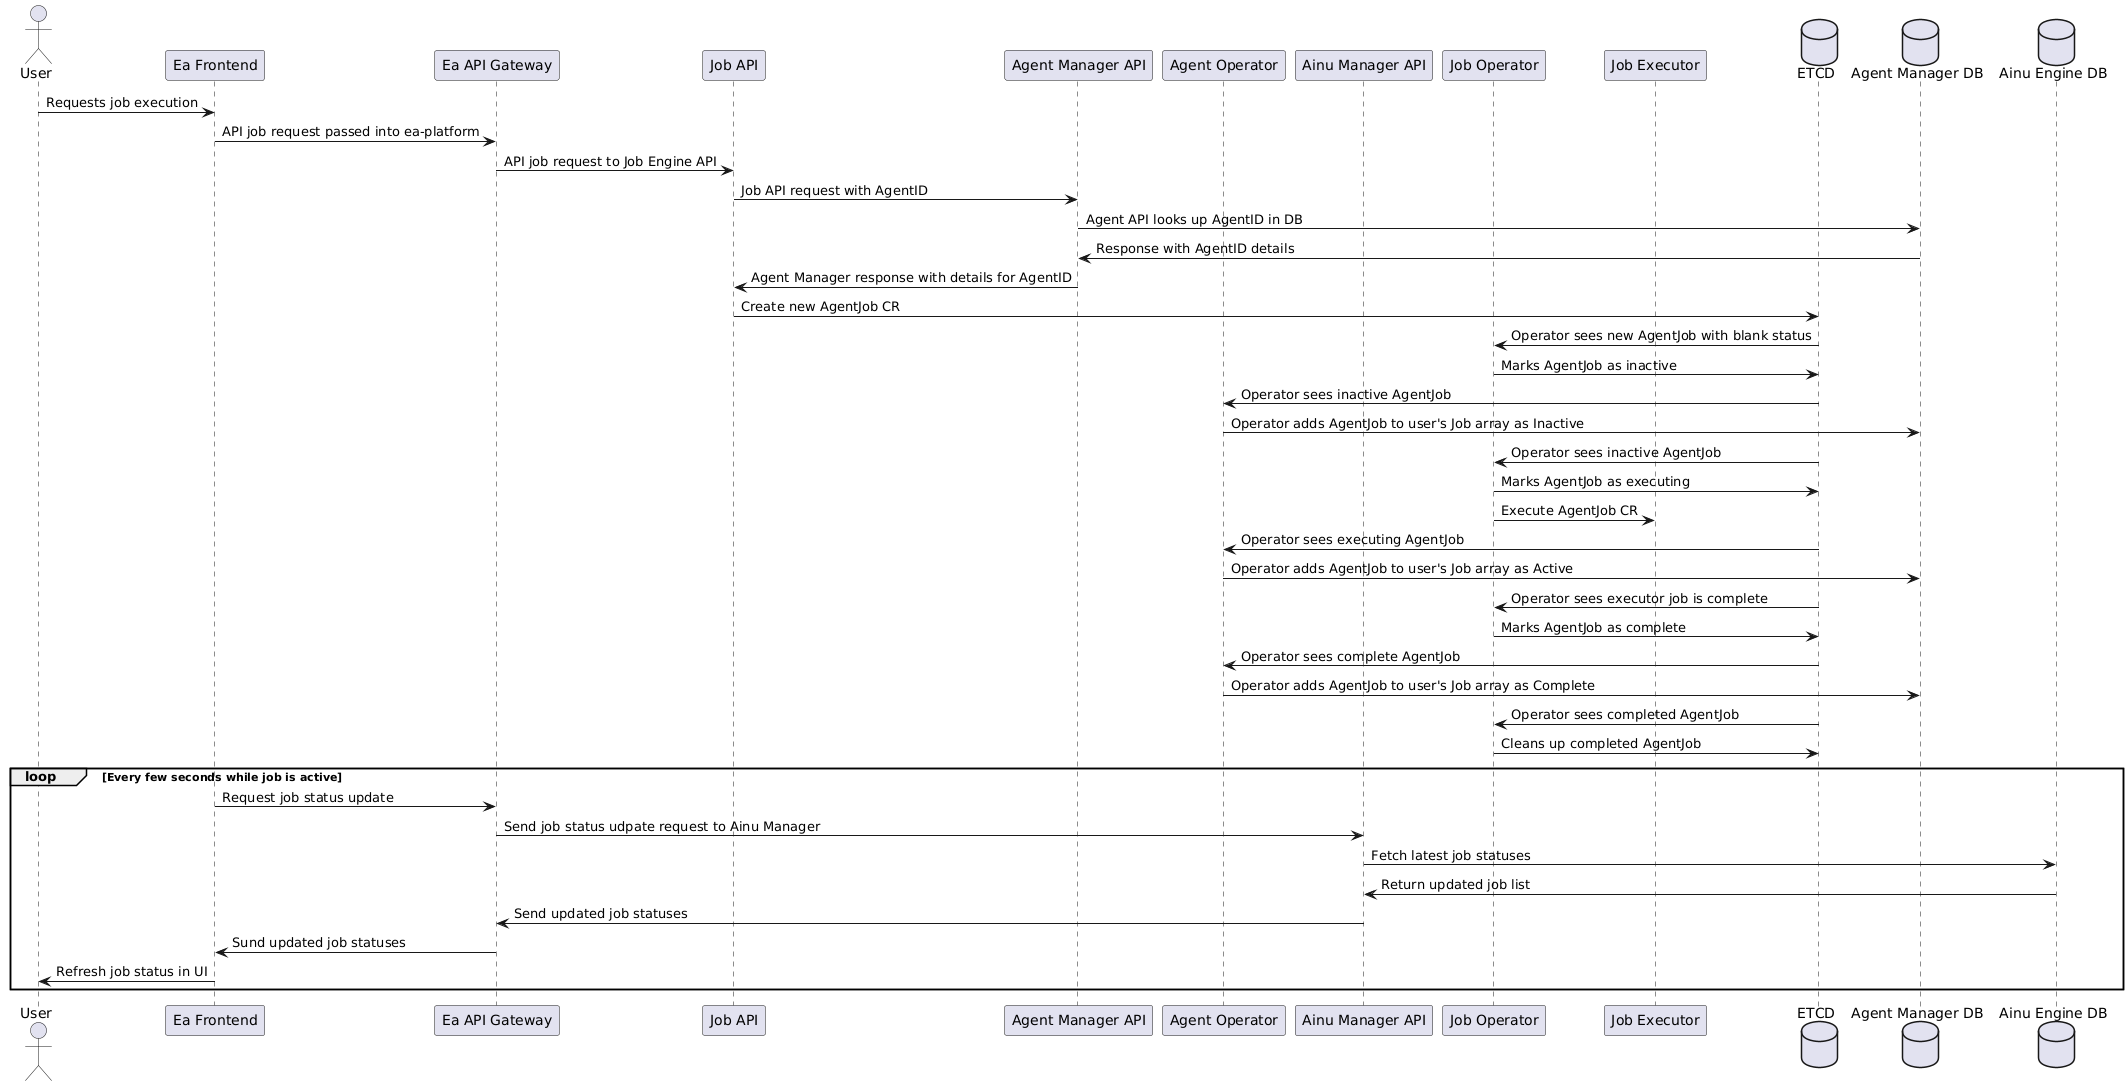

The diagram above was rendered by PlantUML. Its source (embedded in the PNG):
@startuml
actor User
participant "Ea Frontend" as EA
participant "Ea API Gateway" as GATEWAY
participant "Job API" as JOB_API
participant "Agent Manager API" as AGENT_API
participant "Agent Operator" as AGENT_OPERATOR
participant "Ainu Manager API" as AINU_API
participant "Job Operator" as JOB_OPERATOR
participant "Job Executor" as JOB_EXECUTOR
database "ETCD" as ETCD
database "Agent Manager DB" as AGENT_DB
database "Ainu Engine DB" as AINU_DB

User -> EA : Requests job execution
EA -> GATEWAY : API job request passed into ea-platform
GATEWAY -> JOB_API : API job request to Job Engine API
JOB_API -> AGENT_API: Job API request with AgentID
AGENT_API -> AGENT_DB: Agent API looks up AgentID in DB
AGENT_DB -> AGENT_API: Response with AgentID details
AGENT_API -> JOB_API: Agent Manager response with details for AgentID

JOB_API -> ETCD: Create new AgentJob CR
ETCD -> JOB_OPERATOR: Operator sees new AgentJob with blank status
JOB_OPERATOR -> ETCD: Marks AgentJob as inactive
ETCD -> AGENT_OPERATOR: Operator sees inactive AgentJob
AGENT_OPERATOR -> AGENT_DB: Operator adds AgentJob to user's Job array as Inactive
ETCD -> JOB_OPERATOR: Operator sees inactive AgentJob
JOB_OPERATOR -> ETCD: Marks AgentJob as executing
JOB_OPERATOR -> JOB_EXECUTOR : Execute AgentJob CR
ETCD -> AGENT_OPERATOR: Operator sees executing AgentJob
AGENT_OPERATOR -> AGENT_DB: Operator adds AgentJob to user's Job array as Active
ETCD -> JOB_OPERATOR: Operator sees executor job is complete
JOB_OPERATOR -> ETCD: Marks AgentJob as complete
ETCD -> AGENT_OPERATOR: Operator sees complete AgentJob
AGENT_OPERATOR -> AGENT_DB: Operator adds AgentJob to user's Job array as Complete
ETCD -> JOB_OPERATOR: Operator sees completed AgentJob
JOB_OPERATOR -> ETCD: Cleans up completed AgentJob

' Periodic job status polling from frontend
loop Every few seconds while job is active
    EA -> GATEWAY: Request job status update
    GATEWAY -> AINU_API: Send job status udpate request to Ainu Manager
    AINU_API -> AINU_DB: Fetch latest job statuses
    AINU_DB -> AINU_API: Return updated job list
    AINU_API -> GATEWAY: Send updated job statuses
    GATEWAY -> EA: Sund updated job statuses
    EA -> User: Refresh job status in UI
end
@enduml